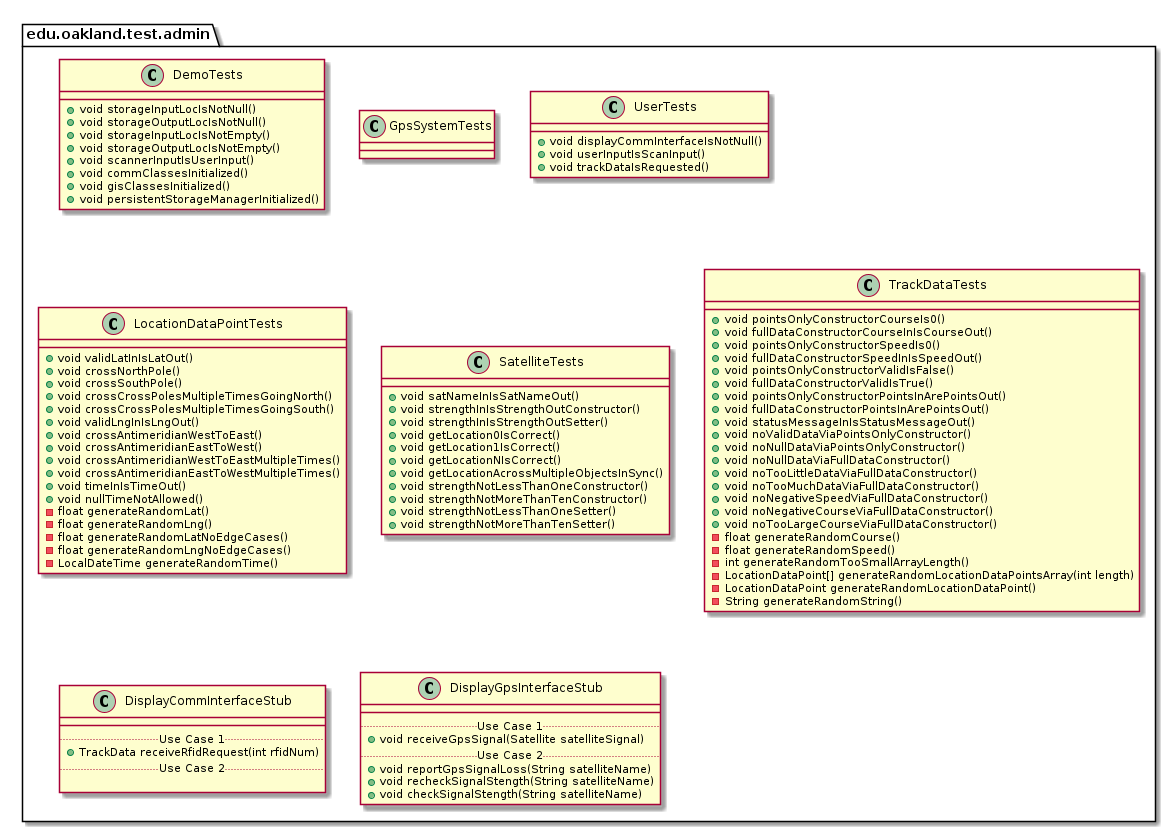

The diagram above was rendered by PlantUML. Its source (embedded in the PNG):
@startuml AdminTestPackage

package edu.oakland.test.admin {
    
}


package edu.oakland.test.admin {
    class DemoTests {
        + void storageInputLocIsNotNull()
        + void storageOutputLocIsNotNull()
        + void storageInputLocIsNotEmpty()
        + void storageOutputLocIsNotEmpty()
        + void scannerInputIsUserInput()
        + void commClassesInitialized()
        + void gisClassesInitialized()
        + void persistentStorageManagerInitialized()
    }
}


package edu.oakland.test.admin {
    class GpsSystemTests {

    }
}


package edu.oakland.test.admin {
    class UserTests {
        + void displayCommInterfaceIsNotNull()
        + void userInputIsScanInput()
        + void trackDataIsRequested()
    }
}


package edu.oakland.test.admin {
    class LocationDataPointTests {
        + void validLatInIsLatOut()
        + void crossNorthPole()
        + void crossSouthPole()
        + void crossCrossPolesMultipleTimesGoingNorth()
        + void crossCrossPolesMultipleTimesGoingSouth()
        + void validLngInIsLngOut()
        + void crossAntimeridianWestToEast()
        + void crossAntimeridianEastToWest()
        + void crossAntimeridianWestToEastMultipleTimes()
        + void crossAntimeridianEastToWestMultipleTimes()
        + void timeInIsTimeOut()
        + void nullTimeNotAllowed()
        - float generateRandomLat()
        - float generateRandomLng()
        - float generateRandomLatNoEdgeCases()
        - float generateRandomLngNoEdgeCases()
        - LocalDateTime generateRandomTime()
    }
}


package edu.oakland.test.admin {
    class SatelliteTests {
       + void satNameInIsSatNameOut()
       + void strengthInIsStrengthOutConstructor()
       + void strengthInIsStrengthOutSetter()
       + void getLocation0IsCorrect()
       + void getLocation1IsCorrect()
       + void getLocationNIsCorrect()
       + void getLocationAcrossMultipleObjectsInSync()
       + void strengthNotLessThanOneConstructor()
       + void strengthNotMoreThanTenConstructor()
       + void strengthNotLessThanOneSetter()
       + void strengthNotMoreThanTenSetter()
    }
}


package edu.oakland.test.admin {
    class TrackDataTests {
        + void pointsOnlyConstructorCourseIs0()
        + void fullDataConstructorCourseInIsCourseOut()
        + void pointsOnlyConstructorSpeedIs0()
        + void fullDataConstructorSpeedInIsSpeedOut()
        + void pointsOnlyConstructorValidIsFalse()
        + void fullDataConstructorValidIsTrue()
        + void pointsOnlyConstructorPointsInArePointsOut()
        + void fullDataConstructorPointsInArePointsOut()
        + void statusMessageInIsStatusMessageOut()
        + void noValidDataViaPointsOnlyConstructor()
        + void noNullDataViaPointsOnlyConstructor()
        + void noNullDataViaFullDataConstructor()
        + void noTooLittleDataViaFullDataConstructor()
        + void noTooMuchDataViaFullDataConstructor()
        + void noNegativeSpeedViaFullDataConstructor()
        + void noNegativeCourseViaFullDataConstructor()
        + void noTooLargeCourseViaFullDataConstructor()
        - float generateRandomCourse()
        - float generateRandomSpeed()
        - int generateRandomTooSmallArrayLength()
        - LocationDataPoint[] generateRandomLocationDataPointsArray(int length)
        - LocationDataPoint generateRandomLocationDataPoint()
        - String generateRandomString()
    }
}


package edu.oakland.test.admin {
    class DisplayCommInterfaceStub {
        __
        .. Use Case 1 ..
        + TrackData receiveRfidRequest(int rfidNum)
        .. Use Case 2 ..

    }
}


package edu.oakland.test.admin {
    class DisplayGpsInterfaceStub {
        __
        .. Use Case 1 ..
        + void receiveGpsSignal(Satellite satelliteSignal)
        .. Use Case 2 ..
        + void reportGpsSignalLoss(String satelliteName)
        + void recheckSignalStength(String satelliteName)
        + void checkSignalStength(String satelliteName)
    }
}


@enduml